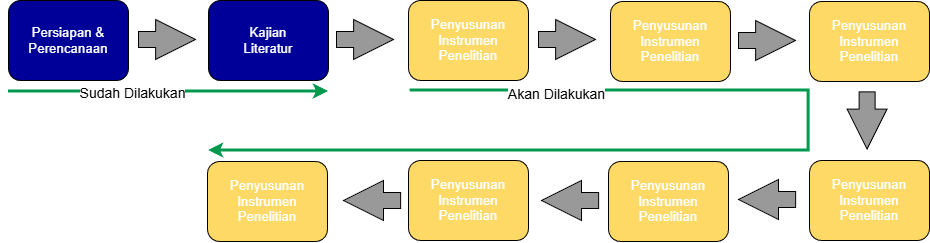

The diagram above was exported from draw.io. Its source (the exported page's mxGraphModel, read from the mxfile embedded in the PNG):
<mxGraphModel dx="1591" dy="1968" grid="1" gridSize="10" guides="1" tooltips="1" connect="1" arrows="1" fold="1" page="1" pageScale="1" pageWidth="850" pageHeight="1100" math="0" shadow="0">
  <root>
    <mxCell id="0" />
    <mxCell id="1" parent="0" />
    <mxCell id="2" connectable="0" parent="1" style="group" value="" vertex="1">
      <mxGeometry height="80" width="120" x="40" y="880" as="geometry" />
    </mxCell>
    <mxCell id="3" parent="2" style="rounded=1;whiteSpace=wrap;html=1;fillColor=#000099;" value="" vertex="1">
      <mxGeometry height="80" width="120" as="geometry" />
    </mxCell>
    <mxCell id="4" parent="2" style="text;html=1;whiteSpace=wrap;strokeColor=none;fillColor=none;align=center;verticalAlign=middle;rounded=0;fontColor=light-dark(#ffffff, #ededed);" value="&lt;span style=&quot;font-size:10.0pt;line-height:115%;&amp;lt;br/&amp;gt;font-family:&amp;quot;Avenir Next LT Pro&amp;quot;,sans-serif;mso-fareast-font-family:Calibri;&amp;lt;br/&amp;gt;mso-fareast-theme-font:minor-latin;mso-bidi-font-family:&amp;quot;Times New Roman&amp;quot;;&amp;lt;br/&amp;gt;mso-bidi-theme-font:minor-bidi;mso-ansi-language:EN-ID;mso-fareast-language:&amp;lt;br/&amp;gt;EN-US;mso-bidi-language:AR-SA&quot;&gt;Persiapan &amp;amp; Perencanaan&lt;/span&gt;" vertex="1">
      <mxGeometry height="30" width="90" x="15" y="25" as="geometry" />
    </mxCell>
    <mxCell id="5" connectable="0" parent="1" style="group" value="" vertex="1">
      <mxGeometry height="80" width="120" x="240" y="880" as="geometry" />
    </mxCell>
    <mxCell id="6" parent="5" style="rounded=1;whiteSpace=wrap;html=1;fillColor=#000099;" value="" vertex="1">
      <mxGeometry height="80" width="120" as="geometry" />
    </mxCell>
    <mxCell id="7" parent="5" style="text;html=1;whiteSpace=wrap;strokeColor=none;fillColor=none;align=center;verticalAlign=middle;rounded=0;fontColor=light-dark(#ffffff, #ededed);" value="&lt;span style=&quot;font-size:10.0pt;line-height:115%;&amp;lt;br/&amp;gt;font-family:&amp;quot;Avenir Next LT Pro&amp;quot;,sans-serif;mso-fareast-font-family:Calibri;&amp;lt;br/&amp;gt;mso-fareast-theme-font:minor-latin;mso-bidi-font-family:&amp;quot;Times New Roman&amp;quot;;&amp;lt;br/&amp;gt;mso-bidi-theme-font:minor-bidi;mso-ansi-language:EN-ID;mso-fareast-language:&amp;lt;br/&amp;gt;EN-US;mso-bidi-language:AR-SA&quot;&gt;Kajian Literatur&lt;/span&gt;" vertex="1">
      <mxGeometry height="30" width="90" x="15" y="25" as="geometry" />
    </mxCell>
    <mxCell id="8" connectable="0" parent="1" style="group" value="" vertex="1">
      <mxGeometry height="80" width="287" x="470" y="890" as="geometry" />
    </mxCell>
    <mxCell id="9" connectable="0" parent="8" style="group" value="" vertex="1">
      <mxGeometry height="80" width="120" x="-30" y="-10" as="geometry" />
    </mxCell>
    <mxCell id="10" parent="9" style="rounded=1;whiteSpace=wrap;html=1;fillColor=#FFD966;" value="" vertex="1">
      <mxGeometry height="80" width="120" as="geometry" />
    </mxCell>
    <mxCell id="11" parent="9" style="text;html=1;whiteSpace=wrap;strokeColor=none;fillColor=none;align=center;verticalAlign=middle;rounded=0;fontColor=light-dark(#ffffff, #ededed);" value="&lt;span style=&quot;font-size:10.0pt;line-height:115%;&lt;br/&gt;font-family:&amp;quot;Avenir Next LT Pro&amp;quot;,sans-serif;mso-fareast-font-family:Calibri;&lt;br/&gt;mso-fareast-theme-font:minor-latin;mso-bidi-font-family:&amp;quot;Times New Roman&amp;quot;;&lt;br/&gt;mso-bidi-theme-font:minor-bidi;mso-ansi-language:EN-ID;mso-fareast-language:&lt;br/&gt;EN-US;mso-bidi-language:AR-SA&quot;&gt;Penyusunan Instrumen Penelitian&lt;/span&gt;" vertex="1">
      <mxGeometry height="57.5" width="90" x="15" y="11.25" as="geometry" />
    </mxCell>
    <mxCell id="12" connectable="0" parent="8" style="group" value="" vertex="1">
      <mxGeometry height="80" width="120" x="172" y="-9" as="geometry" />
    </mxCell>
    <mxCell id="13" parent="12" style="rounded=1;whiteSpace=wrap;html=1;fillColor=#FFD966;" value="" vertex="1">
      <mxGeometry height="80" width="120" as="geometry" />
    </mxCell>
    <mxCell id="14" parent="12" style="text;html=1;whiteSpace=wrap;strokeColor=none;fillColor=none;align=center;verticalAlign=middle;rounded=0;fontColor=light-dark(#ffffff, #ededed);" value="&lt;span style=&quot;font-size:10.0pt;line-height:115%;&lt;br/&gt;font-family:&amp;quot;Avenir Next LT Pro&amp;quot;,sans-serif;mso-fareast-font-family:Calibri;&lt;br/&gt;mso-fareast-theme-font:minor-latin;mso-bidi-font-family:&amp;quot;Times New Roman&amp;quot;;&lt;br/&gt;mso-bidi-theme-font:minor-bidi;mso-ansi-language:EN-ID;mso-fareast-language:&lt;br/&gt;EN-US;mso-bidi-language:AR-SA&quot;&gt;Penyusunan Instrumen Penelitian&lt;/span&gt;" vertex="1">
      <mxGeometry height="57.5" width="90" x="15" y="11.25" as="geometry" />
    </mxCell>
    <mxCell id="15" connectable="0" parent="8" style="group" value="" vertex="1">
      <mxGeometry height="80" width="120" x="371" y="-9" as="geometry" />
    </mxCell>
    <mxCell id="16" parent="15" style="rounded=1;whiteSpace=wrap;html=1;fillColor=#FFD966;" value="" vertex="1">
      <mxGeometry height="80" width="120" as="geometry" />
    </mxCell>
    <mxCell id="17" parent="15" style="text;html=1;whiteSpace=wrap;strokeColor=none;fillColor=none;align=center;verticalAlign=middle;rounded=0;fontColor=light-dark(#ffffff, #ededed);" value="&lt;span style=&quot;font-size:10.0pt;line-height:115%;&lt;br/&gt;font-family:&amp;quot;Avenir Next LT Pro&amp;quot;,sans-serif;mso-fareast-font-family:Calibri;&lt;br/&gt;mso-fareast-theme-font:minor-latin;mso-bidi-font-family:&amp;quot;Times New Roman&amp;quot;;&lt;br/&gt;mso-bidi-theme-font:minor-bidi;mso-ansi-language:EN-ID;mso-fareast-language:&lt;br/&gt;EN-US;mso-bidi-language:AR-SA&quot;&gt;Penyusunan Instrumen Penelitian&lt;/span&gt;" vertex="1">
      <mxGeometry height="57.5" width="90" x="15" y="11.25" as="geometry" />
    </mxCell>
    <mxCell id="18" connectable="0" parent="8" style="group" value="" vertex="1">
      <mxGeometry height="80" width="120" x="371" y="150" as="geometry" />
    </mxCell>
    <mxCell id="19" parent="18" style="rounded=1;whiteSpace=wrap;html=1;fillColor=#FFD966;" value="" vertex="1">
      <mxGeometry height="80" width="120" as="geometry" />
    </mxCell>
    <mxCell id="20" parent="18" style="text;html=1;whiteSpace=wrap;strokeColor=none;fillColor=none;align=center;verticalAlign=middle;rounded=0;fontColor=light-dark(#ffffff, #ededed);" value="&lt;span style=&quot;font-size:10.0pt;line-height:115%;&lt;br/&gt;font-family:&amp;quot;Avenir Next LT Pro&amp;quot;,sans-serif;mso-fareast-font-family:Calibri;&lt;br/&gt;mso-fareast-theme-font:minor-latin;mso-bidi-font-family:&amp;quot;Times New Roman&amp;quot;;&lt;br/&gt;mso-bidi-theme-font:minor-bidi;mso-ansi-language:EN-ID;mso-fareast-language:&lt;br/&gt;EN-US;mso-bidi-language:AR-SA&quot;&gt;Penyusunan Instrumen Penelitian&lt;/span&gt;" vertex="1">
      <mxGeometry height="57.5" width="90" x="15" y="11.25" as="geometry" />
    </mxCell>
    <mxCell id="21" connectable="0" parent="8" style="group" value="" vertex="1">
      <mxGeometry height="80" width="120" x="170" y="151" as="geometry" />
    </mxCell>
    <mxCell id="22" parent="21" style="rounded=1;whiteSpace=wrap;html=1;fillColor=#FFD966;" value="" vertex="1">
      <mxGeometry height="80" width="120" as="geometry" />
    </mxCell>
    <mxCell id="23" parent="21" style="text;html=1;whiteSpace=wrap;strokeColor=none;fillColor=none;align=center;verticalAlign=middle;rounded=0;fontColor=light-dark(#ffffff, #ededed);" value="&lt;span style=&quot;font-size:10.0pt;line-height:115%;&lt;br/&gt;font-family:&amp;quot;Avenir Next LT Pro&amp;quot;,sans-serif;mso-fareast-font-family:Calibri;&lt;br/&gt;mso-fareast-theme-font:minor-latin;mso-bidi-font-family:&amp;quot;Times New Roman&amp;quot;;&lt;br/&gt;mso-bidi-theme-font:minor-bidi;mso-ansi-language:EN-ID;mso-fareast-language:&lt;br/&gt;EN-US;mso-bidi-language:AR-SA&quot;&gt;Penyusunan Instrumen Penelitian&lt;/span&gt;" vertex="1">
      <mxGeometry height="57.5" width="90" x="15" y="11.25" as="geometry" />
    </mxCell>
    <mxCell id="24" connectable="0" parent="8" style="group" value="" vertex="1">
      <mxGeometry height="80" width="120" x="-231" y="151" as="geometry" />
    </mxCell>
    <mxCell id="25" parent="24" style="rounded=1;whiteSpace=wrap;html=1;fillColor=#FFD966;" value="" vertex="1">
      <mxGeometry height="80" width="120" as="geometry" />
    </mxCell>
    <mxCell id="26" parent="24" style="text;html=1;whiteSpace=wrap;strokeColor=none;fillColor=none;align=center;verticalAlign=middle;rounded=0;fontColor=light-dark(#ffffff, #ededed);" value="&lt;span style=&quot;font-size:10.0pt;line-height:115%;&lt;br/&gt;font-family:&amp;quot;Avenir Next LT Pro&amp;quot;,sans-serif;mso-fareast-font-family:Calibri;&lt;br/&gt;mso-fareast-theme-font:minor-latin;mso-bidi-font-family:&amp;quot;Times New Roman&amp;quot;;&lt;br/&gt;mso-bidi-theme-font:minor-bidi;mso-ansi-language:EN-ID;mso-fareast-language:&lt;br/&gt;EN-US;mso-bidi-language:AR-SA&quot;&gt;Penyusunan Instrumen Penelitian&lt;/span&gt;" vertex="1">
      <mxGeometry height="57.5" width="90" x="15" y="11.25" as="geometry" />
    </mxCell>
    <mxCell id="27" connectable="0" parent="8" style="group" value="" vertex="1">
      <mxGeometry height="80" width="120" x="-30" y="150" as="geometry" />
    </mxCell>
    <mxCell id="28" parent="27" style="rounded=1;whiteSpace=wrap;html=1;fillColor=#FFD966;" value="" vertex="1">
      <mxGeometry height="80" width="120" as="geometry" />
    </mxCell>
    <mxCell id="29" parent="27" style="text;html=1;whiteSpace=wrap;strokeColor=none;fillColor=none;align=center;verticalAlign=middle;rounded=0;fontColor=light-dark(#ffffff, #ededed);" value="&lt;span style=&quot;font-size:10.0pt;line-height:115%;&lt;br/&gt;font-family:&amp;quot;Avenir Next LT Pro&amp;quot;,sans-serif;mso-fareast-font-family:Calibri;&lt;br/&gt;mso-fareast-theme-font:minor-latin;mso-bidi-font-family:&amp;quot;Times New Roman&amp;quot;;&lt;br/&gt;mso-bidi-theme-font:minor-bidi;mso-ansi-language:EN-ID;mso-fareast-language:&lt;br/&gt;EN-US;mso-bidi-language:AR-SA&quot;&gt;Penyusunan Instrumen Penelitian&lt;/span&gt;" vertex="1">
      <mxGeometry height="57.5" width="90" x="15" y="11.25" as="geometry" />
    </mxCell>
    <mxCell id="30" parent="8" style="html=1;shadow=0;dashed=0;align=center;verticalAlign=middle;shape=mxgraph.arrows2.arrow;dy=0.6;dx=40;notch=0;fillColor=#999999;" value="" vertex="1">
      <mxGeometry height="40" width="57.14" x="100" y="9" as="geometry" />
    </mxCell>
    <mxCell id="31" parent="1" style="html=1;shadow=0;dashed=0;align=center;verticalAlign=middle;shape=mxgraph.arrows2.arrow;dy=0.6;dx=40;notch=0;fillColor=#999999;" value="" vertex="1">
      <mxGeometry height="40" width="57.14" x="170" y="899" as="geometry" />
    </mxCell>
    <mxCell id="32" parent="1" style="html=1;shadow=0;dashed=0;align=center;verticalAlign=middle;shape=mxgraph.arrows2.arrow;dy=0.6;dx=40;notch=0;fillColor=#999999;" value="" vertex="1">
      <mxGeometry height="40" width="57.14" x="368" y="899" as="geometry" />
    </mxCell>
    <mxCell id="33" parent="1" style="html=1;shadow=0;dashed=0;align=center;verticalAlign=middle;shape=mxgraph.arrows2.arrow;dy=0.6;dx=40;notch=0;fillColor=#999999;" value="" vertex="1">
      <mxGeometry height="40" width="57.14" x="770" y="900" as="geometry" />
    </mxCell>
    <mxCell id="34" parent="1" style="html=1;shadow=0;dashed=0;align=center;verticalAlign=middle;shape=mxgraph.arrows2.arrow;dy=0.6;dx=40;notch=0;fillColor=#999999;rotation=90;" value="" vertex="1">
      <mxGeometry height="40" width="57.14" x="870" y="980" as="geometry" />
    </mxCell>
    <mxCell id="35" parent="1" style="html=1;shadow=0;dashed=0;align=center;verticalAlign=middle;shape=mxgraph.arrows2.arrow;dy=0.6;dx=40;notch=0;fillColor=#999999;rotation=-180;" value="" vertex="1">
      <mxGeometry height="40" width="57.14" x="770" y="1059" as="geometry" />
    </mxCell>
    <mxCell id="36" parent="1" style="html=1;shadow=0;dashed=0;align=center;verticalAlign=middle;shape=mxgraph.arrows2.arrow;dy=0.6;dx=40;notch=0;fillColor=#999999;rotation=-180;" value="" vertex="1">
      <mxGeometry height="40" width="57.14" x="573" y="1060" as="geometry" />
    </mxCell>
    <mxCell id="37" parent="1" style="html=1;shadow=0;dashed=0;align=center;verticalAlign=middle;shape=mxgraph.arrows2.arrow;dy=0.6;dx=40;notch=0;fillColor=#999999;rotation=-180;" value="" vertex="1">
      <mxGeometry height="40" width="57.14" x="375" y="1060" as="geometry" />
    </mxCell>
    <mxCell id="38" edge="1" parent="1" style="endArrow=classic;html=1;rounded=0;strokeWidth=3;strokeColor=#00994D;" value="">
      <mxGeometry height="50" relative="1" width="50" as="geometry">
        <mxPoint x="40" y="971" as="sourcePoint" />
        <mxPoint x="360" y="971" as="targetPoint" />
      </mxGeometry>
    </mxCell>
    <mxCell id="39" connectable="0" parent="38" style="edgeLabel;html=1;align=center;verticalAlign=middle;resizable=0;points=[];" value="&lt;font style=&quot;font-size: 14px;&quot;&gt;Sudah Dilakukan&lt;/font&gt;" vertex="1">
      <mxGeometry relative="1" x="-0.2342" y="-1" as="geometry">
        <mxPoint as="offset" />
      </mxGeometry>
    </mxCell>
    <mxCell id="40" edge="1" parent="1" style="endArrow=classic;html=1;rounded=0;strokeWidth=3;strokeColor=#00994D;edgeStyle=orthogonalEdgeStyle;" value="">
      <mxGeometry height="50" relative="1" width="50" as="geometry">
        <Array as="points">
          <mxPoint x="840" y="970" />
          <mxPoint x="840" y="1030" />
        </Array>
        <mxPoint x="441.57" y="970" as="sourcePoint" />
        <mxPoint x="240" y="1030" as="targetPoint" />
      </mxGeometry>
    </mxCell>
    <mxCell id="41" connectable="0" parent="40" style="edgeLabel;html=1;align=center;verticalAlign=middle;resizable=0;points=[];" value="&lt;font style=&quot;font-size: 14px;&quot;&gt;Akan Dilakukan&lt;/font&gt;" vertex="1">
      <mxGeometry relative="1" x="-0.7228" y="-3" as="geometry">
        <mxPoint as="offset" />
      </mxGeometry>
    </mxCell>
  </root>
</mxGraphModel>